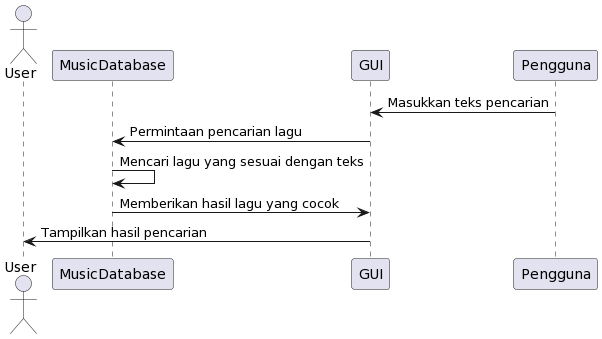

The diagram above was rendered by PlantUML. Its source (embedded in the PNG):
@startuml
actor User
participant MusicDatabase
participant GUI

Pengguna -> GUI: Masukkan teks pencarian
GUI -> MusicDatabase: Permintaan pencarian lagu
MusicDatabase -> MusicDatabase: Mencari lagu yang sesuai dengan teks
MusicDatabase -> GUI: Memberikan hasil lagu yang cocok
GUI -> User: Tampilkan hasil pencarian
@enduml